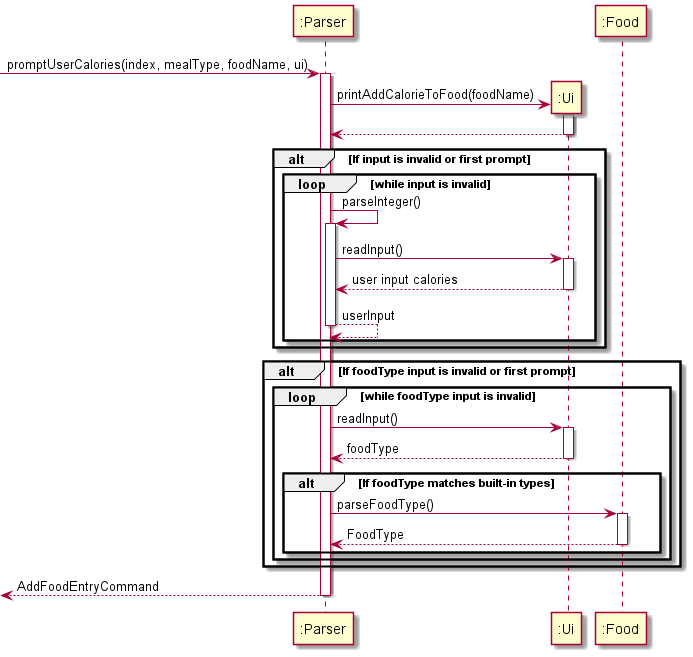

The diagram above was rendered by PlantUML. Its source (embedded in the PNG):
@startuml
'https://plantuml.com/sequence-diagram


-> ":Parser": promptUserCalories(index, mealType, foodName, ui)
activate ":Parser"

create ":Ui"
":Parser" -> ":Ui": printAddCalorieToFood(foodName)
activate ":Ui"
return

alt If input is invalid or first prompt
    loop while input is invalid
        ":Parser" -> ":Parser": parseInteger()
        activate ":Parser"
            ":Parser" -> ":Ui": readInput()
            activate ":Ui"
            return user input calories

        return userInput
    end

end

alt If foodType input is invalid or first prompt
    loop while foodType input is invalid
            ":Parser" -> ":Ui": readInput()
            activate ":Ui"
            return foodType

      alt If foodType matches built-in types
            ":Parser" -> ":Food": parseFoodType()
            activate ":Food"
            return FoodType
        end

    end

end

return AddFoodEntryCommand

@enduml